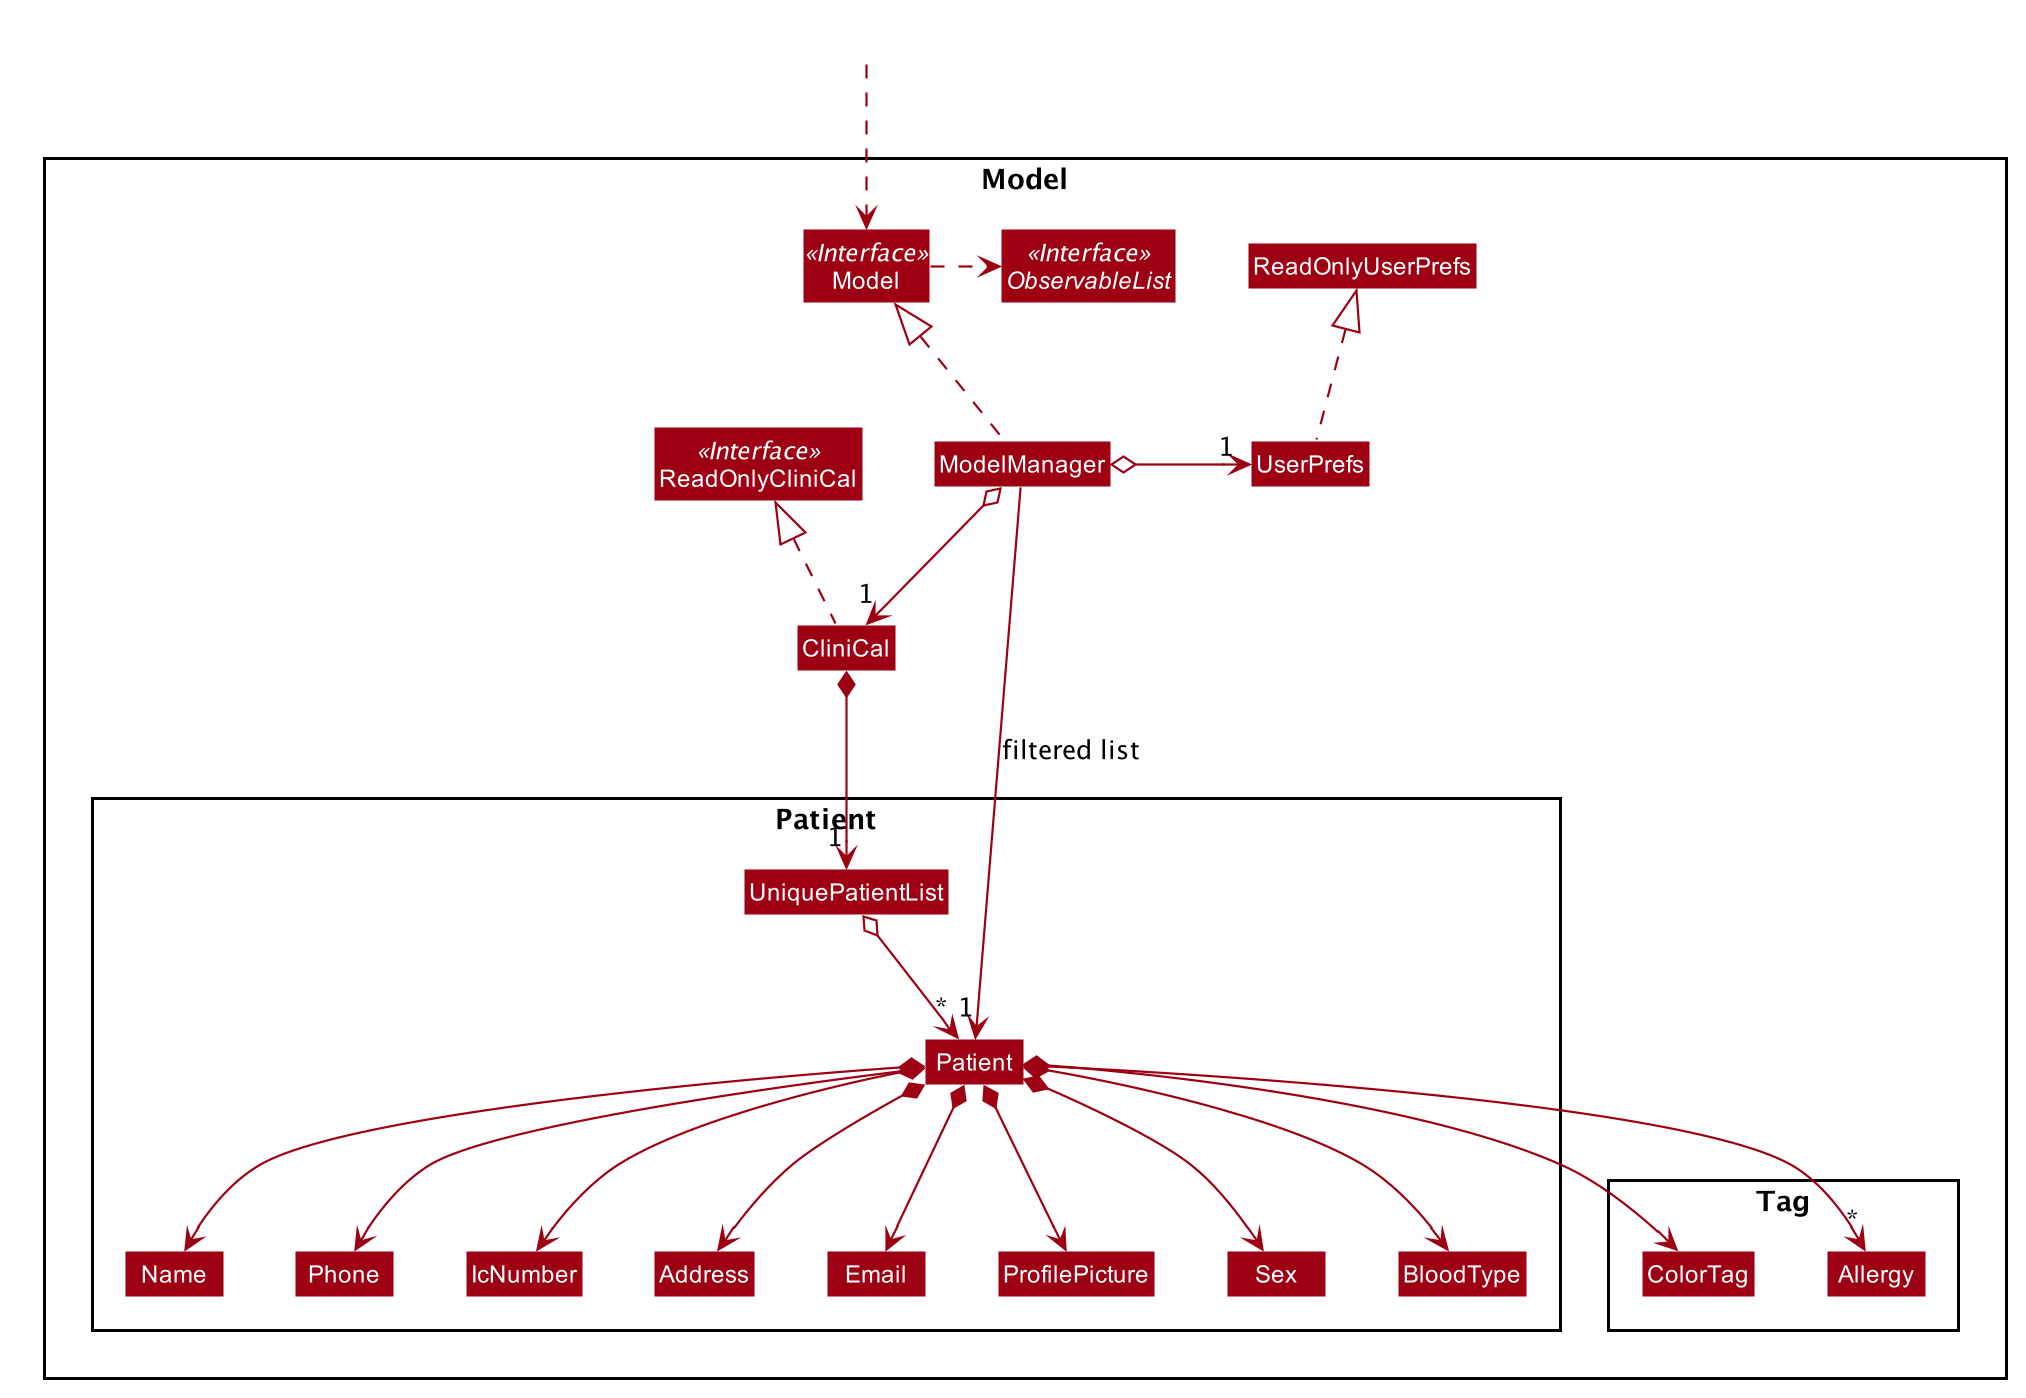

The diagram above was rendered by PlantUML. Its source (embedded in the PNG):
@startuml








skinparam BackgroundColor #FFFFFFF

skinparam Shadowing false

skinparam Class {
    FontColor #FFFFFF
    BorderThickness 1
    BorderColor #FFFFFF
    StereotypeFontColor #FFFFFF
    FontName Arial
}

skinparam Actor {
    BorderColor #000000
    Color #000000
    FontName Arial
}

skinparam Sequence {
    MessageAlign center
    BoxFontSize 15
    BoxPadding 0
    BoxFontColor #FFFFFF
    FontName Arial
}

skinparam Participant {
    FontColor #FFFFFFF
    Padding 20
}

skinparam MinClassWidth 50
skinparam ParticipantPadding 10
skinparam Shadowing false
skinparam DefaultTextAlignment center
skinparam packageStyle Rectangle

hide footbox
hide members
hide circle
skinparam arrowThickness 1.1
skinparam arrowColor #9D0012
skinparam classBackgroundColor #9D0012

Package Model <<Rectangle>>{
Interface ReadOnlyCliniCal <<Interface>>
Interface Model <<Interface>>
Interface ObservableList <<Interface>>
Class CliniCal
Class ReadOnlyCliniCal
Class Model
Class ModelManager
Class UserPrefs
Class ReadOnlyUserPrefs

Package Patient {
Class Patient
Class Name
Class Phone
Class IcNumber
Class Address
Class Email
Class ProfilePicture
Class Sex
Class BloodType
Class UniquePatientList
}

Package Tag {
Class ColorTag
Class Allergy
}
}

Class HiddenOutside #FFFFFF
HiddenOutside ..> Model

CliniCal .up.|> ReadOnlyCliniCal

ModelManager .up.|> Model
Model .right.> ObservableList
ModelManager o--> "1" CliniCal
ModelManager o-right-> "1" UserPrefs
UserPrefs .up.|> ReadOnlyUserPrefs

CliniCal *--> "1" UniquePatientList
UniquePatientList o--> "*" Patient
Patient *--> Name
Patient *--> Phone
Patient *--> IcNumber
Patient *--> Address
Patient *--> Email
Patient *--> ProfilePicture
Patient *--> Sex
Patient *--> BloodType
Patient *--> "*" Allergy
Patient *--> ColorTag

Name -[hidden]right-> Phone
Phone -[hidden]right-> IcNumber
IcNumber -[hidden]right-> Address
Address -[hidden]right-> Email
Email -[hidden]right-> ProfilePicture
ProfilePicture -[hidden]right-> Sex
Sex -[hidden]right-> BloodType
Allergy -[hidden]right-> BloodType

ModelManager -->"1" Patient : filtered list
@enduml